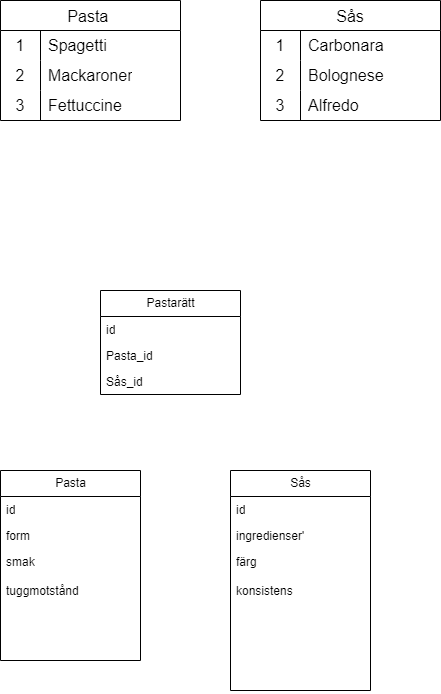

The diagram above was exported from draw.io. Its source (the exported page's mxGraphModel, read from the mxfile embedded in the PNG):
<mxGraphModel dx="1434" dy="780" grid="1" gridSize="10" guides="1" tooltips="1" connect="1" arrows="1" fold="1" page="1" pageScale="1" pageWidth="827" pageHeight="1169" math="0" shadow="0">
  <root>
    <mxCell id="WIyWlLk6GJQsqaUBKTNV-0" />
    <mxCell id="WIyWlLk6GJQsqaUBKTNV-1" parent="WIyWlLk6GJQsqaUBKTNV-0" />
    <mxCell id="O3VF4KzmGy10Yig_LjEB-0" value="Pasta " style="shape=table;startSize=30;container=1;collapsible=0;childLayout=tableLayout;fixedRows=1;rowLines=0;fontStyle=0;strokeColor=default;fontSize=16;" vertex="1" parent="WIyWlLk6GJQsqaUBKTNV-1">
      <mxGeometry x="260" y="280" width="180" height="120" as="geometry" />
    </mxCell>
    <mxCell id="O3VF4KzmGy10Yig_LjEB-1" value="" style="shape=tableRow;horizontal=0;startSize=0;swimlaneHead=0;swimlaneBody=0;top=0;left=0;bottom=0;right=0;collapsible=0;dropTarget=0;fillColor=none;points=[[0,0.5],[1,0.5]];portConstraint=eastwest;strokeColor=inherit;fontSize=16;" vertex="1" parent="O3VF4KzmGy10Yig_LjEB-0">
      <mxGeometry y="30" width="180" height="30" as="geometry" />
    </mxCell>
    <mxCell id="O3VF4KzmGy10Yig_LjEB-2" value="1" style="shape=partialRectangle;html=1;whiteSpace=wrap;connectable=0;fillColor=none;top=0;left=0;bottom=0;right=0;overflow=hidden;pointerEvents=1;strokeColor=inherit;fontSize=16;" vertex="1" parent="O3VF4KzmGy10Yig_LjEB-1">
      <mxGeometry width="40" height="30" as="geometry">
        <mxRectangle width="40" height="30" as="alternateBounds" />
      </mxGeometry>
    </mxCell>
    <mxCell id="O3VF4KzmGy10Yig_LjEB-3" value="Spagetti" style="shape=partialRectangle;html=1;whiteSpace=wrap;connectable=0;fillColor=none;top=0;left=0;bottom=0;right=0;align=left;spacingLeft=6;overflow=hidden;strokeColor=inherit;fontSize=16;" vertex="1" parent="O3VF4KzmGy10Yig_LjEB-1">
      <mxGeometry x="40" width="140" height="30" as="geometry">
        <mxRectangle width="140" height="30" as="alternateBounds" />
      </mxGeometry>
    </mxCell>
    <mxCell id="O3VF4KzmGy10Yig_LjEB-4" value="" style="shape=tableRow;horizontal=0;startSize=0;swimlaneHead=0;swimlaneBody=0;top=0;left=0;bottom=0;right=0;collapsible=0;dropTarget=0;fillColor=none;points=[[0,0.5],[1,0.5]];portConstraint=eastwest;strokeColor=inherit;fontSize=16;" vertex="1" parent="O3VF4KzmGy10Yig_LjEB-0">
      <mxGeometry y="60" width="180" height="30" as="geometry" />
    </mxCell>
    <mxCell id="O3VF4KzmGy10Yig_LjEB-5" value="2" style="shape=partialRectangle;html=1;whiteSpace=wrap;connectable=0;fillColor=none;top=0;left=0;bottom=0;right=0;overflow=hidden;strokeColor=inherit;fontSize=16;" vertex="1" parent="O3VF4KzmGy10Yig_LjEB-4">
      <mxGeometry width="40" height="30" as="geometry">
        <mxRectangle width="40" height="30" as="alternateBounds" />
      </mxGeometry>
    </mxCell>
    <mxCell id="O3VF4KzmGy10Yig_LjEB-6" value="Mackaroner" style="shape=partialRectangle;html=1;whiteSpace=wrap;connectable=0;fillColor=none;top=0;left=0;bottom=0;right=0;align=left;spacingLeft=6;overflow=hidden;strokeColor=inherit;fontSize=16;" vertex="1" parent="O3VF4KzmGy10Yig_LjEB-4">
      <mxGeometry x="40" width="140" height="30" as="geometry">
        <mxRectangle width="140" height="30" as="alternateBounds" />
      </mxGeometry>
    </mxCell>
    <mxCell id="O3VF4KzmGy10Yig_LjEB-7" value="" style="shape=tableRow;horizontal=0;startSize=0;swimlaneHead=0;swimlaneBody=0;top=0;left=0;bottom=0;right=0;collapsible=0;dropTarget=0;fillColor=none;points=[[0,0.5],[1,0.5]];portConstraint=eastwest;strokeColor=inherit;fontSize=16;" vertex="1" parent="O3VF4KzmGy10Yig_LjEB-0">
      <mxGeometry y="90" width="180" height="30" as="geometry" />
    </mxCell>
    <mxCell id="O3VF4KzmGy10Yig_LjEB-8" value="3" style="shape=partialRectangle;html=1;whiteSpace=wrap;connectable=0;fillColor=none;top=0;left=0;bottom=0;right=0;overflow=hidden;strokeColor=inherit;fontSize=16;" vertex="1" parent="O3VF4KzmGy10Yig_LjEB-7">
      <mxGeometry width="40" height="30" as="geometry">
        <mxRectangle width="40" height="30" as="alternateBounds" />
      </mxGeometry>
    </mxCell>
    <mxCell id="O3VF4KzmGy10Yig_LjEB-9" value="Fettuccine" style="shape=partialRectangle;html=1;whiteSpace=wrap;connectable=0;fillColor=none;top=0;left=0;bottom=0;right=0;align=left;spacingLeft=6;overflow=hidden;strokeColor=inherit;fontSize=16;" vertex="1" parent="O3VF4KzmGy10Yig_LjEB-7">
      <mxGeometry x="40" width="140" height="30" as="geometry">
        <mxRectangle width="140" height="30" as="alternateBounds" />
      </mxGeometry>
    </mxCell>
    <mxCell id="O3VF4KzmGy10Yig_LjEB-12" value="Sås" style="shape=table;startSize=30;container=1;collapsible=0;childLayout=tableLayout;fixedRows=1;rowLines=0;fontStyle=0;strokeColor=default;fontSize=16;" vertex="1" parent="WIyWlLk6GJQsqaUBKTNV-1">
      <mxGeometry x="520" y="280" width="180" height="120" as="geometry" />
    </mxCell>
    <mxCell id="O3VF4KzmGy10Yig_LjEB-13" value="" style="shape=tableRow;horizontal=0;startSize=0;swimlaneHead=0;swimlaneBody=0;top=0;left=0;bottom=0;right=0;collapsible=0;dropTarget=0;fillColor=none;points=[[0,0.5],[1,0.5]];portConstraint=eastwest;strokeColor=inherit;fontSize=16;" vertex="1" parent="O3VF4KzmGy10Yig_LjEB-12">
      <mxGeometry y="30" width="180" height="30" as="geometry" />
    </mxCell>
    <mxCell id="O3VF4KzmGy10Yig_LjEB-14" value="1" style="shape=partialRectangle;html=1;whiteSpace=wrap;connectable=0;fillColor=none;top=0;left=0;bottom=0;right=0;overflow=hidden;pointerEvents=1;strokeColor=inherit;fontSize=16;" vertex="1" parent="O3VF4KzmGy10Yig_LjEB-13">
      <mxGeometry width="40" height="30" as="geometry">
        <mxRectangle width="40" height="30" as="alternateBounds" />
      </mxGeometry>
    </mxCell>
    <mxCell id="O3VF4KzmGy10Yig_LjEB-15" value="Carbonara" style="shape=partialRectangle;html=1;whiteSpace=wrap;connectable=0;fillColor=none;top=0;left=0;bottom=0;right=0;align=left;spacingLeft=6;overflow=hidden;strokeColor=inherit;fontSize=16;" vertex="1" parent="O3VF4KzmGy10Yig_LjEB-13">
      <mxGeometry x="40" width="140" height="30" as="geometry">
        <mxRectangle width="140" height="30" as="alternateBounds" />
      </mxGeometry>
    </mxCell>
    <mxCell id="O3VF4KzmGy10Yig_LjEB-16" value="" style="shape=tableRow;horizontal=0;startSize=0;swimlaneHead=0;swimlaneBody=0;top=0;left=0;bottom=0;right=0;collapsible=0;dropTarget=0;fillColor=none;points=[[0,0.5],[1,0.5]];portConstraint=eastwest;strokeColor=inherit;fontSize=16;" vertex="1" parent="O3VF4KzmGy10Yig_LjEB-12">
      <mxGeometry y="60" width="180" height="30" as="geometry" />
    </mxCell>
    <mxCell id="O3VF4KzmGy10Yig_LjEB-17" value="2" style="shape=partialRectangle;html=1;whiteSpace=wrap;connectable=0;fillColor=none;top=0;left=0;bottom=0;right=0;overflow=hidden;strokeColor=inherit;fontSize=16;" vertex="1" parent="O3VF4KzmGy10Yig_LjEB-16">
      <mxGeometry width="40" height="30" as="geometry">
        <mxRectangle width="40" height="30" as="alternateBounds" />
      </mxGeometry>
    </mxCell>
    <mxCell id="O3VF4KzmGy10Yig_LjEB-18" value="Bolognese" style="shape=partialRectangle;html=1;whiteSpace=wrap;connectable=0;fillColor=none;top=0;left=0;bottom=0;right=0;align=left;spacingLeft=6;overflow=hidden;strokeColor=inherit;fontSize=16;" vertex="1" parent="O3VF4KzmGy10Yig_LjEB-16">
      <mxGeometry x="40" width="140" height="30" as="geometry">
        <mxRectangle width="140" height="30" as="alternateBounds" />
      </mxGeometry>
    </mxCell>
    <mxCell id="O3VF4KzmGy10Yig_LjEB-19" value="" style="shape=tableRow;horizontal=0;startSize=0;swimlaneHead=0;swimlaneBody=0;top=0;left=0;bottom=0;right=0;collapsible=0;dropTarget=0;fillColor=none;points=[[0,0.5],[1,0.5]];portConstraint=eastwest;strokeColor=inherit;fontSize=16;" vertex="1" parent="O3VF4KzmGy10Yig_LjEB-12">
      <mxGeometry y="90" width="180" height="30" as="geometry" />
    </mxCell>
    <mxCell id="O3VF4KzmGy10Yig_LjEB-20" value="3" style="shape=partialRectangle;html=1;whiteSpace=wrap;connectable=0;fillColor=none;top=0;left=0;bottom=0;right=0;overflow=hidden;strokeColor=inherit;fontSize=16;" vertex="1" parent="O3VF4KzmGy10Yig_LjEB-19">
      <mxGeometry width="40" height="30" as="geometry">
        <mxRectangle width="40" height="30" as="alternateBounds" />
      </mxGeometry>
    </mxCell>
    <mxCell id="O3VF4KzmGy10Yig_LjEB-21" value="Alfredo" style="shape=partialRectangle;html=1;whiteSpace=wrap;connectable=0;fillColor=none;top=0;left=0;bottom=0;right=0;align=left;spacingLeft=6;overflow=hidden;strokeColor=inherit;fontSize=16;" vertex="1" parent="O3VF4KzmGy10Yig_LjEB-19">
      <mxGeometry x="40" width="140" height="30" as="geometry">
        <mxRectangle width="140" height="30" as="alternateBounds" />
      </mxGeometry>
    </mxCell>
    <mxCell id="O3VF4KzmGy10Yig_LjEB-23" value="Pasta" style="swimlane;fontStyle=0;childLayout=stackLayout;horizontal=1;startSize=26;fillColor=none;horizontalStack=0;resizeParent=1;resizeParentMax=0;resizeLast=0;collapsible=1;marginBottom=0;html=1;" vertex="1" parent="WIyWlLk6GJQsqaUBKTNV-1">
      <mxGeometry x="260" y="750" width="140" height="190" as="geometry" />
    </mxCell>
    <mxCell id="O3VF4KzmGy10Yig_LjEB-24" value="id" style="text;strokeColor=none;fillColor=none;align=left;verticalAlign=top;spacingLeft=4;spacingRight=4;overflow=hidden;rotatable=0;points=[[0,0.5],[1,0.5]];portConstraint=eastwest;whiteSpace=wrap;html=1;" vertex="1" parent="O3VF4KzmGy10Yig_LjEB-23">
      <mxGeometry y="26" width="140" height="26" as="geometry" />
    </mxCell>
    <mxCell id="O3VF4KzmGy10Yig_LjEB-25" value="form" style="text;strokeColor=none;fillColor=none;align=left;verticalAlign=top;spacingLeft=4;spacingRight=4;overflow=hidden;rotatable=0;points=[[0,0.5],[1,0.5]];portConstraint=eastwest;whiteSpace=wrap;html=1;" vertex="1" parent="O3VF4KzmGy10Yig_LjEB-23">
      <mxGeometry y="52" width="140" height="26" as="geometry" />
    </mxCell>
    <mxCell id="O3VF4KzmGy10Yig_LjEB-26" value="smak&lt;br&gt;&lt;br&gt;tuggmotstånd&lt;br&gt;&lt;br&gt;" style="text;strokeColor=none;fillColor=none;align=left;verticalAlign=top;spacingLeft=4;spacingRight=4;overflow=hidden;rotatable=0;points=[[0,0.5],[1,0.5]];portConstraint=eastwest;whiteSpace=wrap;html=1;" vertex="1" parent="O3VF4KzmGy10Yig_LjEB-23">
      <mxGeometry y="78" width="140" height="112" as="geometry" />
    </mxCell>
    <mxCell id="O3VF4KzmGy10Yig_LjEB-27" value="Sås" style="swimlane;fontStyle=0;childLayout=stackLayout;horizontal=1;startSize=26;fillColor=none;horizontalStack=0;resizeParent=1;resizeParentMax=0;resizeLast=0;collapsible=1;marginBottom=0;html=1;" vertex="1" parent="WIyWlLk6GJQsqaUBKTNV-1">
      <mxGeometry x="490" y="750" width="140" height="220" as="geometry">
        <mxRectangle x="490" y="750" width="60" height="30" as="alternateBounds" />
      </mxGeometry>
    </mxCell>
    <mxCell id="O3VF4KzmGy10Yig_LjEB-28" value="id" style="text;strokeColor=none;fillColor=none;align=left;verticalAlign=top;spacingLeft=4;spacingRight=4;overflow=hidden;rotatable=0;points=[[0,0.5],[1,0.5]];portConstraint=eastwest;whiteSpace=wrap;html=1;" vertex="1" parent="O3VF4KzmGy10Yig_LjEB-27">
      <mxGeometry y="26" width="140" height="26" as="geometry" />
    </mxCell>
    <mxCell id="O3VF4KzmGy10Yig_LjEB-29" value="ingredienser'&lt;br&gt;&lt;br&gt;&lt;br&gt;&lt;br&gt;&lt;br&gt;&lt;br&gt;" style="text;strokeColor=none;fillColor=none;align=left;verticalAlign=top;spacingLeft=4;spacingRight=4;overflow=hidden;rotatable=0;points=[[0,0.5],[1,0.5]];portConstraint=eastwest;whiteSpace=wrap;html=1;" vertex="1" parent="O3VF4KzmGy10Yig_LjEB-27">
      <mxGeometry y="52" width="140" height="26" as="geometry" />
    </mxCell>
    <mxCell id="O3VF4KzmGy10Yig_LjEB-30" value="färg&lt;br&gt;&lt;br&gt;konsistens&lt;br&gt;&lt;br&gt;" style="text;strokeColor=none;fillColor=none;align=left;verticalAlign=top;spacingLeft=4;spacingRight=4;overflow=hidden;rotatable=0;points=[[0,0.5],[1,0.5]];portConstraint=eastwest;whiteSpace=wrap;html=1;" vertex="1" parent="O3VF4KzmGy10Yig_LjEB-27">
      <mxGeometry y="78" width="140" height="142" as="geometry" />
    </mxCell>
    <mxCell id="O3VF4KzmGy10Yig_LjEB-32" value="Pastarätt" style="swimlane;fontStyle=0;childLayout=stackLayout;horizontal=1;startSize=26;fillColor=none;horizontalStack=0;resizeParent=1;resizeParentMax=0;resizeLast=0;collapsible=1;marginBottom=0;html=1;" vertex="1" parent="WIyWlLk6GJQsqaUBKTNV-1">
      <mxGeometry x="360" y="570" width="140" height="104" as="geometry" />
    </mxCell>
    <mxCell id="O3VF4KzmGy10Yig_LjEB-33" value="id" style="text;strokeColor=none;fillColor=none;align=left;verticalAlign=top;spacingLeft=4;spacingRight=4;overflow=hidden;rotatable=0;points=[[0,0.5],[1,0.5]];portConstraint=eastwest;whiteSpace=wrap;html=1;" vertex="1" parent="O3VF4KzmGy10Yig_LjEB-32">
      <mxGeometry y="26" width="140" height="26" as="geometry" />
    </mxCell>
    <mxCell id="O3VF4KzmGy10Yig_LjEB-34" value="Pasta_id" style="text;strokeColor=none;fillColor=none;align=left;verticalAlign=top;spacingLeft=4;spacingRight=4;overflow=hidden;rotatable=0;points=[[0,0.5],[1,0.5]];portConstraint=eastwest;whiteSpace=wrap;html=1;" vertex="1" parent="O3VF4KzmGy10Yig_LjEB-32">
      <mxGeometry y="52" width="140" height="26" as="geometry" />
    </mxCell>
    <mxCell id="O3VF4KzmGy10Yig_LjEB-35" value="Sås_id" style="text;strokeColor=none;fillColor=none;align=left;verticalAlign=top;spacingLeft=4;spacingRight=4;overflow=hidden;rotatable=0;points=[[0,0.5],[1,0.5]];portConstraint=eastwest;whiteSpace=wrap;html=1;" vertex="1" parent="O3VF4KzmGy10Yig_LjEB-32">
      <mxGeometry y="78" width="140" height="26" as="geometry" />
    </mxCell>
  </root>
</mxGraphModel>